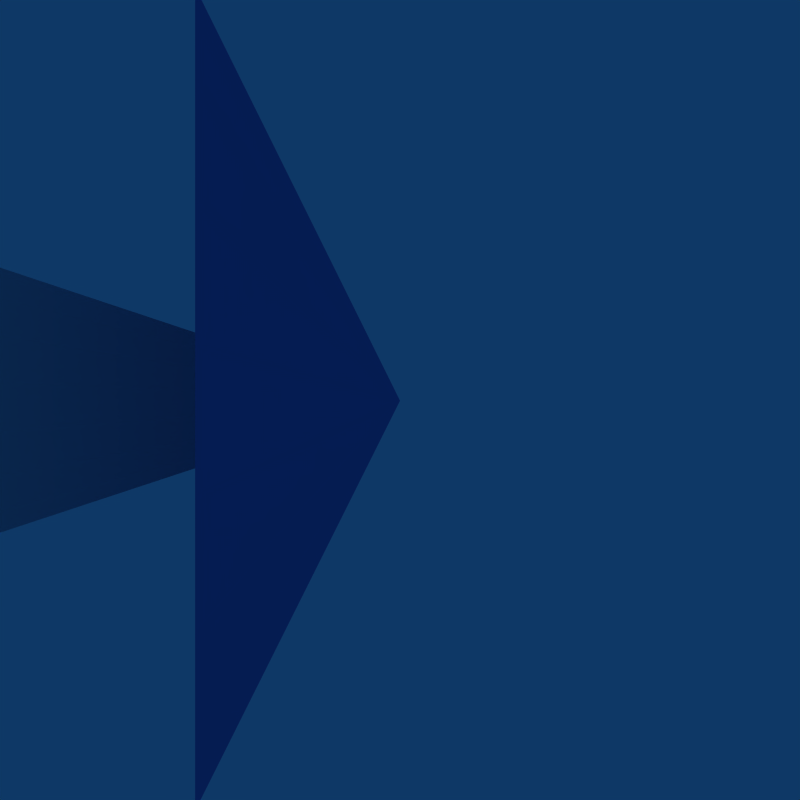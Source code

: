 # Source: plain_shot4.blend  (saved by Blender 2.41.0; exported with 4.5.12 LTS)
import bpy
from mathutils import Matrix  # noqa: F401  (used for matrix-valued properties, if any)

bpy.ops.wm.read_factory_settings(use_empty=True)
scene = bpy.context.scene
scene.name = 'Scene'

# ---- collections
col_collection_1 = bpy.data.collections.new('Collection 1'); scene.collection.children.link(col_collection_1)
col_collection_1.hide_render = True
col_collection_1.hide_viewport = True
col_collection_2 = bpy.data.collections.new('Collection 2'); scene.collection.children.link(col_collection_2)
col_collection_2.hide_render = True
col_collection_2.hide_viewport = True
col_collection_3 = bpy.data.collections.new('Collection 3'); scene.collection.children.link(col_collection_3)
col_collection_3.hide_render = True
col_collection_3.hide_viewport = True
col_collection_4 = bpy.data.collections.new('Collection 4'); scene.collection.children.link(col_collection_4)

# ---- materials (node trees are filled in below, after node groups)
mat_material = bpy.data.materials.new('Material')
mat_material.alpha_threshold = 0.0
mat_material.diffuse_color = (1.0, 0.8933, 0.5714, 1.0)
mat_material.specular_color = (1.0, 0.8933, 0.5714)
mat_material.roughness = 0.5
mat_material.specular_intensity = 1.207
mat_bullet = bpy.data.materials.new('bullet')
mat_bullet.alpha_threshold = 0.0
mat_bullet.preview_render_type = 'FLAT'
mat_bullet.roughness = 0.5
mat_bullet.line_color = (0.0, 0.0, 0.0, 1.0)
mat_material_001 = bpy.data.materials.new('Material.001')
mat_material_001.alpha_threshold = 0.0
mat_material_001.preview_render_type = 'FLAT'
mat_material_001.diffuse_color = (0.378, 0.4911, 0.8, 1.0)
mat_material_001.roughness = 0.5
mat_material_001.specular_intensity = 0.0
mat_material_001.line_color = (0.0, 0.0, 0.0, 1.0)

# ---- material node trees

# ---- world
world_world = bpy.data.worlds.new('World'); scene.world = world_world
world_world.color = (0.05656, 0.2208, 0.4)
world_world.use_sun_shadow = False
world_world.sun_shadow_jitter_overblur = 0.0
world_world.cycles.sampling_method = 'MANUAL'
world_world.cycles.sample_map_resolution = 256

# ---- cameras
cam_camera_001 = bpy.data.cameras.new('Camera.001')
cam_camera_001.type = 'ORTHO'
cam_camera_001.passepartout_alpha = 0.2
cam_camera_001.clip_end = 100.0
cam_camera_001.lens = 131.1
cam_camera_001.ortho_scale = 1.7
cam_camera_001.show_passepartout = False
cam_camera_001.show_safe_areas = True
cam_camera_001.dof.focus_distance = 0.0
cam_camera_001.dof.aperture_fstop = 128.0

# ---- lights
light_spot = bpy.data.lights.new('Spot', 'POINT')
light_spot.transmission_factor = 0.0
light_spot.cutoff_distance = 30.0
light_spot.energy = 100.0
light_spot.shadow_buffer_clip_start = 1.001
light_spot.shadow_soft_size = 1.0
light_spot.shadow_maximum_resolution = 0.006
light_spot.use_absolute_resolution = True
light_spot.cycles.use_multiple_importance_sampling = False

# ---- meshes
me_cube = bpy.data.meshes.new('Cube')
me_cube.from_pydata([(2.0, 1.0, -1.0), (2.0, -1.0, -1.0), (-4.5, -0.4012, -0.4012), (-4.5, 0.4012, -0.4012), (2.0, 1.0, 1.0), (2.0, -1.0, 1.0), (-4.5, -0.4012, 0.4012), (-4.5, 0.4012, 0.4012), (4.0, -0.5336, 0.5336), (4.0, 0.5336, 0.5336), (4.0, -0.5336, -0.5336), (4.0, 0.5336, -0.5336)], [], [(0, 1, 2, 3), (4, 7, 6, 5), (1, 5, 6, 2), (2, 6, 7, 3), (4, 0, 3, 7), (4, 5, 8, 9), (5, 1, 10, 8), (0, 4, 9, 11), (1, 0, 11, 10), (11, 9, 8, 10)])
me_cube.polygons.foreach_set('use_smooth', [True] * 10)
me_cube.materials.append(mat_material)
me_cube.use_remesh_preserve_volume = False
me_cube.use_remesh_preserve_attributes = False
me_cube.use_mirror_vertex_groups = False
me_cube.update()
me_plain_bullet_mesh = bpy.data.meshes.new('plain_bullet_mesh')
me_plain_bullet_mesh.from_pydata([(-0.32, 7.55e-08, 0.09), (0.32, -7.55e-08, 0.09), (0.32, -7.55e-08, -0.09), (-0.32, 7.55e-08, -0.09), (-0.32, 0.06364, -0.06364), (0.32, 0.06364, -0.06364), (0.32, -0.06364, 0.06364), (-0.32, -0.06364, 0.06364), (-0.32, -0.09, 1.257e-07), (0.32, -0.09, -2.185e-08), (0.32, 0.09, -3.998e-08), (-0.32, 0.09, 1.128e-07), (-0.32, 0.06364, 0.06364), (0.32, 0.06364, 0.06364), (0.32, -0.06364, -0.06364), (-0.32, -0.06364, -0.06364)], [], [(0, 3, 2, 1), (7, 4, 5, 6), (8, 11, 10, 9), (15, 12, 13, 14)])
_uv = me_plain_bullet_mesh.uv_layers.new(name='UVMap')
_uv.uv.foreach_set('vector', [0.0, 0.8906, 0.0, 0.6094, 1.0, 0.6094, 1.0, 0.8906, 0.0, 0.8906, 0.0, 0.6094, 1.0, 0.6094, 1.0, 0.8906, 0.0, 0.8906, 0.0, 0.6094, 1.0, 0.6094, 1.0, 0.8906, 0.0, 0.8906, 0.0, 0.6094, 1.0, 0.6094, 1.0, 0.8906])
_ca = me_plain_bullet_mesh.color_attributes.new('Col', 'BYTE_COLOR', 'CORNER')
_ca.data.foreach_set('color', [1.0, 1.0, 1.0, 1.0, 1.0, 1.0, 1.0, 1.0, 1.0, 1.0, 1.0, 1.0, 1.0, 1.0, 1.0, 1.0, 1.0, 1.0, 1.0, 1.0, 1.0, 1.0, 1.0, 1.0, 1.0, 1.0, 1.0, 1.0, 1.0, 1.0, 1.0, 1.0, 1.0, 1.0, 1.0, 1.0, 1.0, 1.0, 1.0, 1.0, 1.0, 1.0, 1.0, 1.0, 1.0, 1.0, 1.0, 1.0, 1.0, 1.0, 1.0, 1.0, 1.0, 1.0, 1.0, 1.0, 1.0, 1.0, 1.0, 1.0, 1.0, 1.0, 1.0, 1.0])
me_plain_bullet_mesh.materials.append(mat_bullet)
me_plain_bullet_mesh.use_remesh_preserve_volume = False
me_plain_bullet_mesh.use_remesh_preserve_attributes = False
me_plain_bullet_mesh.use_mirror_vertex_groups = False
me_plain_bullet_mesh.update()
me_plain_bullet_mesh_011 = bpy.data.meshes.new('plain_bullet_mesh.011')
me_plain_bullet_mesh_011.from_pydata([(-0.32, 7.55e-08, 0.06641), (0.32, -7.55e-08, 0.09), (0.32, -7.55e-08, -0.09), (-0.32, 7.55e-08, -0.06641)], [], [(0, 3, 2, 1)])
_uv = me_plain_bullet_mesh_011.uv_layers.new(name='UVMap')
_uv.uv.foreach_set('vector', [0.0, 0.8906, 0.0, 0.6094, 1.0, 0.6094, 1.0, 0.8906])
_ca = me_plain_bullet_mesh_011.color_attributes.new('Col', 'BYTE_COLOR', 'CORNER')
_ca.data.foreach_set('color', [1.0, 1.0, 1.0, 1.0, 1.0, 1.0, 1.0, 1.0, 1.0, 1.0, 1.0, 1.0, 1.0, 1.0, 1.0, 1.0])
me_plain_bullet_mesh_011.materials.append(mat_bullet)
me_plain_bullet_mesh_011.use_remesh_preserve_volume = False
me_plain_bullet_mesh_011.use_remesh_preserve_attributes = False
me_plain_bullet_mesh_011.use_mirror_vertex_groups = False
me_plain_bullet_mesh_011.update()
me_plain_bullet_mesh_010 = bpy.data.meshes.new('plain_bullet_mesh.010')
me_plain_bullet_mesh_010.from_pydata([(-0.32, 7.55e-08, 0.06641), (0.32, -7.55e-08, 0.09), (0.32, -7.55e-08, -0.09), (-0.32, 7.55e-08, -0.06641)], [], [(0, 3, 2, 1)])
_uv = me_plain_bullet_mesh_010.uv_layers.new(name='UVMap')
_uv.uv.foreach_set('vector', [0.0, 0.8906, 0.0, 0.6094, 1.0, 0.6094, 1.0, 0.8906])
_ca = me_plain_bullet_mesh_010.color_attributes.new('Col', 'BYTE_COLOR', 'CORNER')
_ca.data.foreach_set('color', [1.0, 1.0, 1.0, 1.0, 1.0, 1.0, 1.0, 1.0, 1.0, 1.0, 1.0, 1.0, 1.0, 1.0, 1.0, 1.0])
me_plain_bullet_mesh_010.materials.append(mat_bullet)
me_plain_bullet_mesh_010.use_remesh_preserve_volume = False
me_plain_bullet_mesh_010.use_remesh_preserve_attributes = False
me_plain_bullet_mesh_010.use_mirror_vertex_groups = False
me_plain_bullet_mesh_010.update()
me_plain_bullet_mesh_009 = bpy.data.meshes.new('plain_bullet_mesh.009')
me_plain_bullet_mesh_009.from_pydata([(-0.32, 7.55e-08, 0.06641), (0.32, -7.55e-08, 0.09), (0.32, -7.55e-08, -0.09), (-0.32, 7.55e-08, -0.06641)], [], [(0, 3, 2, 1)])
_uv = me_plain_bullet_mesh_009.uv_layers.new(name='UVMap')
_uv.uv.foreach_set('vector', [0.0, 0.8906, 0.0, 0.6094, 1.0, 0.6094, 1.0, 0.8906])
_ca = me_plain_bullet_mesh_009.color_attributes.new('Col', 'BYTE_COLOR', 'CORNER')
_ca.data.foreach_set('color', [1.0, 1.0, 1.0, 1.0, 1.0, 1.0, 1.0, 1.0, 1.0, 1.0, 1.0, 1.0, 1.0, 1.0, 1.0, 1.0])
me_plain_bullet_mesh_009.materials.append(mat_bullet)
me_plain_bullet_mesh_009.use_remesh_preserve_volume = False
me_plain_bullet_mesh_009.use_remesh_preserve_attributes = False
me_plain_bullet_mesh_009.use_mirror_vertex_groups = False
me_plain_bullet_mesh_009.update()
me_plain_bullet_mesh_008 = bpy.data.meshes.new('plain_bullet_mesh.008')
me_plain_bullet_mesh_008.from_pydata([(-0.32, 7.55e-08, 0.06641), (0.32, -7.55e-08, 0.09), (0.32, -7.55e-08, -0.09), (-0.32, 7.55e-08, -0.06641)], [], [(0, 3, 2, 1)])
_uv = me_plain_bullet_mesh_008.uv_layers.new(name='UVMap')
_uv.uv.foreach_set('vector', [0.0, 0.8906, 0.0, 0.6094, 1.0, 0.6094, 1.0, 0.8906])
_ca = me_plain_bullet_mesh_008.color_attributes.new('Col', 'BYTE_COLOR', 'CORNER')
_ca.data.foreach_set('color', [1.0, 1.0, 1.0, 1.0, 1.0, 1.0, 1.0, 1.0, 1.0, 1.0, 1.0, 1.0, 1.0, 1.0, 1.0, 1.0])
me_plain_bullet_mesh_008.materials.append(mat_bullet)
me_plain_bullet_mesh_008.use_remesh_preserve_volume = False
me_plain_bullet_mesh_008.use_remesh_preserve_attributes = False
me_plain_bullet_mesh_008.use_mirror_vertex_groups = False
me_plain_bullet_mesh_008.update()
me_plain_bullet_mesh_007 = bpy.data.meshes.new('plain_bullet_mesh.007')
me_plain_bullet_mesh_007.from_pydata([(-0.32, 7.55e-08, 0.06641), (0.32, -7.55e-08, 0.09), (0.32, -7.55e-08, -0.09), (-0.32, 7.55e-08, -0.06641)], [], [(0, 3, 2, 1)])
_uv = me_plain_bullet_mesh_007.uv_layers.new(name='UVMap')
_uv.uv.foreach_set('vector', [0.0, 0.8906, 0.0, 0.6094, 1.0, 0.6094, 1.0, 0.8906])
_ca = me_plain_bullet_mesh_007.color_attributes.new('Col', 'BYTE_COLOR', 'CORNER')
_ca.data.foreach_set('color', [1.0, 1.0, 1.0, 1.0, 1.0, 1.0, 1.0, 1.0, 1.0, 1.0, 1.0, 1.0, 1.0, 1.0, 1.0, 1.0])
me_plain_bullet_mesh_007.materials.append(mat_bullet)
me_plain_bullet_mesh_007.use_remesh_preserve_volume = False
me_plain_bullet_mesh_007.use_remesh_preserve_attributes = False
me_plain_bullet_mesh_007.use_mirror_vertex_groups = False
me_plain_bullet_mesh_007.update()
me_plain_bullet_mesh_001 = bpy.data.meshes.new('plain_bullet_mesh.001')
me_plain_bullet_mesh_001.from_pydata([(-0.32, 7.55e-08, 0.06641), (0.32, -7.55e-08, 0.09), (0.32, -7.55e-08, -0.09), (-0.32, 7.55e-08, -0.06641)], [], [(0, 3, 2, 1)])
_uv = me_plain_bullet_mesh_001.uv_layers.new(name='UVMap')
_uv.uv.foreach_set('vector', [0.0, 0.8906, 0.0, 0.6094, 1.0, 0.6094, 1.0, 0.8906])
_ca = me_plain_bullet_mesh_001.color_attributes.new('Col', 'BYTE_COLOR', 'CORNER')
_ca.data.foreach_set('color', [1.0, 1.0, 1.0, 1.0, 1.0, 1.0, 1.0, 1.0, 1.0, 1.0, 1.0, 1.0, 1.0, 1.0, 1.0, 1.0])
me_plain_bullet_mesh_001.materials.append(mat_bullet)
me_plain_bullet_mesh_001.use_remesh_preserve_volume = False
me_plain_bullet_mesh_001.use_remesh_preserve_attributes = False
me_plain_bullet_mesh_001.use_mirror_vertex_groups = False
me_plain_bullet_mesh_001.update()
me_cylinder_001 = bpy.data.meshes.new('Cylinder.001')
me_cylinder_001.from_pydata([(-1.3, 0.3063, 0.3063), (-1.3, 0.1749, 0.3962), (-1.3, 0.02, 0.4326), (-1.3, -0.1376, 0.4107), (-1.3, -0.2767, 0.3332), (-1.3, -0.3784, 0.2108), (-1.3, -0.429, 0.05984), (-1.3, -0.4216, -0.09916), (-1.3, -0.3573, -0.2448), (-1.3, -0.2448, -0.3573), (-1.3, -0.09916, -0.4216), (-1.3, 0.05984, -0.429), (-1.3, 0.2108, -0.3784), (-1.3, 0.3332, -0.2767), (-1.3, 0.4107, -0.1376), (-1.3, 0.4326, 0.02), (-1.3, 0.3962, 0.1749), (0.0, 0.0, 0.0)], [], [(1, 0, 17), (17, 2, 1), (17, 3, 2), (17, 4, 3), (17, 5, 4), (17, 6, 5), (17, 7, 6), (17, 8, 7), (17, 9, 8), (17, 10, 9), (17, 11, 10), (17, 12, 11), (17, 13, 12), (17, 14, 13), (17, 15, 14), (17, 16, 15), (17, 0, 16)])
_uv = me_cylinder_001.uv_layers.new(name='UVMap')
_uv.uv.foreach_set('vector', [0.6967, 0.9437, 0.8449, 0.8422, 0.4992, 0.4965, 0.4992, 0.4965, 0.5218, 0.9849, 0.6967, 0.9437, 0.4992, 0.4965, 0.3438, 0.9601, 0.5218, 0.9849, 0.4992, 0.4965, 0.1869, 0.8726, 0.3438, 0.9601, 0.4992, 0.4965, 0.07211, 0.7344, 0.1869, 0.8726, 0.4992, 0.4965, 0.01501, 0.5641, 0.07211, 0.7344, 0.4992, 0.4965, 0.02331, 0.3846, 0.01501, 0.5641, 0.4992, 0.4965, 0.09588, 0.2203, 0.02331, 0.3846, 0.4992, 0.4965, 0.2229, 0.09322, 0.09588, 0.2203, 0.4992, 0.4965, 0.3873, 0.02065, 0.2229, 0.09322, 0.4992, 0.4965, 0.5667, 0.01235, 0.3873, 0.02065, 0.4992, 0.4965, 0.7371, 0.06945, 0.5667, 0.01235, 0.4992, 0.4965, 0.8753, 0.1842, 0.7371, 0.06945, 0.4992, 0.4965, 0.9627, 0.3412, 0.8753, 0.1842, 0.4992, 0.4965, 0.9875, 0.5191, 0.9627, 0.3412, 0.4992, 0.4965, 0.9464, 0.694, 0.9875, 0.5191, 0.4992, 0.4965, 0.8449, 0.8422, 0.9464, 0.694])
_ca = me_cylinder_001.color_attributes.new('Col', 'BYTE_COLOR', 'CORNER')
_ca.data.foreach_set('color', [1.0, 1.0, 1.0, 1.0, 1.0, 1.0, 1.0, 1.0, 1.0, 1.0, 1.0, 1.0, 1.0, 1.0, 1.0, 1.0, 1.0, 1.0, 1.0, 1.0, 1.0, 1.0, 1.0, 1.0, 1.0, 1.0, 1.0, 1.0, 1.0, 1.0, 1.0, 1.0, 1.0, 1.0, 1.0, 1.0, 1.0, 1.0, 1.0, 1.0, 1.0, 1.0, 1.0, 1.0, 1.0, 1.0, 1.0, 1.0, 1.0, 1.0, 1.0, 1.0, 1.0, 1.0, 1.0, 1.0, 1.0, 1.0, 1.0, 1.0, 1.0, 1.0, 1.0, 1.0, 1.0, 1.0, 1.0, 1.0, 1.0, 1.0, 1.0, 1.0, 1.0, 1.0, 1.0, 1.0, 1.0, 1.0, 1.0, 1.0, 1.0, 1.0, 1.0, 1.0, 1.0, 1.0, 1.0, 1.0, 1.0, 1.0, 1.0, 1.0, 1.0, 1.0, 1.0, 1.0, 1.0, 1.0, 1.0, 1.0, 1.0, 1.0, 1.0, 1.0, 1.0, 1.0, 1.0, 1.0, 1.0, 1.0, 1.0, 1.0, 1.0, 1.0, 1.0, 1.0, 1.0, 1.0, 1.0, 1.0, 1.0, 1.0, 1.0, 1.0, 1.0, 1.0, 1.0, 1.0, 1.0, 1.0, 1.0, 1.0, 1.0, 1.0, 1.0, 1.0, 1.0, 1.0, 1.0, 1.0, 1.0, 1.0, 1.0, 1.0, 1.0, 1.0, 1.0, 1.0, 1.0, 1.0, 1.0, 1.0, 1.0, 1.0, 1.0, 1.0, 1.0, 1.0, 1.0, 1.0, 1.0, 1.0, 1.0, 1.0, 1.0, 1.0, 1.0, 1.0, 1.0, 1.0, 1.0, 1.0, 1.0, 1.0, 1.0, 1.0, 1.0, 1.0, 1.0, 1.0, 1.0, 1.0, 1.0, 1.0, 1.0, 1.0, 1.0, 1.0, 1.0, 1.0, 1.0, 1.0, 1.0, 1.0, 1.0, 1.0, 1.0, 1.0, 1.0, 1.0, 1.0, 1.0, 1.0, 1.0])
me_cylinder_001.use_remesh_preserve_volume = False
me_cylinder_001.use_remesh_preserve_attributes = False
me_cylinder_001.use_mirror_vertex_groups = False
me_cylinder_001.update()
me_cylinder = bpy.data.meshes.new('Cylinder')
me_cylinder.from_pydata([(-0.4353, 0.6219, 0.6219), (-0.4353, 0.3553, 0.8046), (-0.4353, 0.04062, 0.8786), (-0.4353, -0.2795, 0.8339), (-0.4353, -0.5619, 0.6767), (-0.4353, -0.7684, 0.428), (-0.4353, -0.8711, 0.1215), (-0.4353, -0.8562, -0.2014), (-0.4353, -0.7256, -0.4971), (-0.4353, -0.4971, -0.7256), (-0.4353, -0.2014, -0.8562), (-0.4353, 0.1215, -0.8711), (-0.4353, 0.428, -0.7684), (-0.4353, 0.6767, -0.5619), (-0.4353, 0.8339, -0.2795), (-0.4353, 0.8786, 0.04062), (-0.4353, 0.8046, 0.3553), (3.256e-07, 3.867e-07, -1.483e-07)], [], [(1, 0, 17), (17, 2, 1), (17, 3, 2), (17, 4, 3), (17, 5, 4), (17, 6, 5), (17, 7, 6), (17, 8, 7), (17, 9, 8), (17, 10, 9), (17, 11, 10), (17, 12, 11), (17, 13, 12), (17, 14, 13), (17, 15, 14), (17, 16, 15), (17, 0, 16)])
_uv = me_cylinder.uv_layers.new(name='UVMap')
_uv.uv.foreach_set('vector', [0.6975, 0.9471, 0.8464, 0.8451, 0.4991, 0.4979, 0.4991, 0.4979, 0.5218, 0.9885, 0.6975, 0.9471, 0.4991, 0.4979, 0.3431, 0.9635, 0.5218, 0.9885, 0.4991, 0.4979, 0.1854, 0.8757, 0.3431, 0.9635, 0.4991, 0.4979, 0.07007, 0.7368, 0.1854, 0.8757, 0.4991, 0.4979, 0.01272, 0.5657, 0.07007, 0.7368, 0.4991, 0.4979, 0.02105, 0.3854, 0.01272, 0.5657, 0.4991, 0.4979, 0.09396, 0.2203, 0.02105, 0.3854, 0.4991, 0.4979, 0.2216, 0.09267, 0.09396, 0.2203, 0.4991, 0.4979, 0.3867, 0.01977, 0.2216, 0.09267, 0.4991, 0.4979, 0.567, 0.01143, 0.3867, 0.01977, 0.4991, 0.4979, 0.7381, 0.06879, 0.567, 0.01143, 0.4991, 0.4979, 0.877, 0.1841, 0.7381, 0.06879, 0.4991, 0.4979, 0.9648, 0.3418, 0.877, 0.1841, 0.4991, 0.4979, 0.9898, 0.5205, 0.9648, 0.3418, 0.4991, 0.4979, 0.9484, 0.6962, 0.9898, 0.5205, 0.4991, 0.4979, 0.8464, 0.8451, 0.9484, 0.6962])
_ca = me_cylinder.color_attributes.new('Col', 'BYTE_COLOR', 'CORNER')
_ca.data.foreach_set('color', [1.0, 1.0, 1.0, 1.0, 1.0, 1.0, 1.0, 1.0, 1.0, 1.0, 1.0, 1.0, 1.0, 1.0, 1.0, 1.0, 1.0, 1.0, 1.0, 1.0, 1.0, 1.0, 1.0, 1.0, 1.0, 1.0, 1.0, 1.0, 1.0, 1.0, 1.0, 1.0, 1.0, 1.0, 1.0, 1.0, 1.0, 1.0, 1.0, 1.0, 1.0, 1.0, 1.0, 1.0, 1.0, 1.0, 1.0, 1.0, 1.0, 1.0, 1.0, 1.0, 1.0, 1.0, 1.0, 1.0, 1.0, 1.0, 1.0, 1.0, 1.0, 1.0, 1.0, 1.0, 1.0, 1.0, 1.0, 1.0, 1.0, 1.0, 1.0, 1.0, 1.0, 1.0, 1.0, 1.0, 1.0, 1.0, 1.0, 1.0, 1.0, 1.0, 1.0, 1.0, 1.0, 1.0, 1.0, 1.0, 1.0, 1.0, 1.0, 1.0, 1.0, 1.0, 1.0, 1.0, 1.0, 1.0, 1.0, 1.0, 1.0, 1.0, 1.0, 1.0, 1.0, 1.0, 1.0, 1.0, 1.0, 1.0, 1.0, 1.0, 1.0, 1.0, 1.0, 1.0, 1.0, 1.0, 1.0, 1.0, 1.0, 1.0, 1.0, 1.0, 1.0, 1.0, 1.0, 1.0, 1.0, 1.0, 1.0, 1.0, 1.0, 1.0, 1.0, 1.0, 1.0, 1.0, 1.0, 1.0, 1.0, 1.0, 1.0, 1.0, 1.0, 1.0, 1.0, 1.0, 1.0, 1.0, 1.0, 1.0, 1.0, 1.0, 1.0, 1.0, 1.0, 1.0, 1.0, 1.0, 1.0, 1.0, 1.0, 1.0, 1.0, 1.0, 1.0, 1.0, 1.0, 1.0, 1.0, 1.0, 1.0, 1.0, 1.0, 1.0, 1.0, 1.0, 1.0, 1.0, 1.0, 1.0, 1.0, 1.0, 1.0, 1.0, 1.0, 1.0, 1.0, 1.0, 1.0, 1.0, 1.0, 1.0, 1.0, 1.0, 1.0, 1.0, 1.0, 1.0, 1.0, 1.0, 1.0, 1.0])
me_cylinder.materials.append(mat_material_001)
me_cylinder.use_remesh_preserve_volume = False
me_cylinder.use_remesh_preserve_attributes = False
me_cylinder.use_mirror_vertex_groups = False
me_cylinder.update()

# ---- objects
ob_camera = bpy.data.objects.new('Camera', cam_camera_001)
ob_cube = bpy.data.objects.new('Cube', me_cube)
ob_lamp = bpy.data.objects.new('Lamp', light_spot)
ob_plain_bullet = bpy.data.objects.new('plain_bullet', me_plain_bullet_mesh)
ob_plain_bullet_006 = bpy.data.objects.new('plain_bullet.006', me_plain_bullet_mesh_011)
ob_plain_bullet_005 = bpy.data.objects.new('plain_bullet.005', me_plain_bullet_mesh_010)
ob_plain_bullet_004 = bpy.data.objects.new('plain_bullet.004', me_plain_bullet_mesh_009)
ob_plain_bullet_003 = bpy.data.objects.new('plain_bullet.003', me_plain_bullet_mesh_008)
ob_plain_bullet_002 = bpy.data.objects.new('plain_bullet.002', me_plain_bullet_mesh_007)
ob_plain_bullet_001 = bpy.data.objects.new('plain_bullet.001', me_plain_bullet_mesh_001)
ob_cylinder_001 = bpy.data.objects.new('Cylinder.001', me_cylinder_001)
ob_cylinder = bpy.data.objects.new('Cylinder', me_cylinder)

# ---- transforms, parenting, visibility, modifiers, constraints
ob_camera.location = (0.0, -7.0, 0.0)
ob_camera.rotation_euler = (1.571, 1.367e-16, 1.367e-16)
ob_camera.lock_rotations_4d = False
ob_camera.empty_display_type = 'ARROWS'
ob_camera.color = (0.0, 0.0, 0.0, 1.0)
ob_camera.lineart.crease_threshold = 0.0
ob_cube.location = (0.0, 0.0, 0.42)
ob_cube.scale = (0.2264, 0.462, 0.462)
ob_cube.lock_rotations_4d = False
ob_cube.empty_display_type = 'ARROWS'
ob_cube.color = (0.0, 0.0, 0.0, 1.0)
ob_cube.lineart.crease_threshold = 0.0
_m = ob_cube.modifiers.new('Subsurf', 'SUBSURF')
_m.uv_smooth = 'PRESERVE_CORNERS'
_m.levels = 3
_m.render_levels = 4
_m.show_only_control_edges = False
ob_lamp.location = (0.0, -2.0, 0.42)
ob_lamp.rotation_euler = (0.6503, 0.05522, 1.866)
ob_lamp.lock_rotations_4d = False
ob_lamp.empty_display_type = 'ARROWS'
ob_lamp.color = (0.0, 0.0, 0.0, 0.0)
ob_lamp.lineart.crease_threshold = 0.0
ob_plain_bullet.location = (0.0, 0.0, 0.0)
ob_plain_bullet.rotation_euler = (3.142, 2.064e-23, 2.734e-16)
ob_plain_bullet.lock_rotations_4d = False
ob_plain_bullet.empty_display_type = 'ARROWS'
ob_plain_bullet.color = (0.0, 0.0, 0.0, 1.0)
ob_plain_bullet.lineart.crease_threshold = 0.0
ob_plain_bullet_006.location = (5.619e-08, 0.3653, -5.515e-08)
ob_plain_bullet_006.rotation_euler = (-1.51e-07, -1.51e-07, -1.571)
ob_plain_bullet_006.lock_rotations_4d = False
ob_plain_bullet_006.empty_display_type = 'ARROWS'
ob_plain_bullet_006.color = (0.0, 0.0, 0.0, 1.0)
ob_plain_bullet_006.lineart.crease_threshold = 0.0
ob_plain_bullet_005.location = (5.619e-08, 0.1826, 0.3163)
ob_plain_bullet_005.rotation_euler = (-2.023e-08, 1.047, -1.571)
ob_plain_bullet_005.lock_rotations_4d = False
ob_plain_bullet_005.empty_display_type = 'ARROWS'
ob_plain_bullet_005.color = (0.0, 0.0, 0.0, 1.0)
ob_plain_bullet_005.lineart.crease_threshold = 0.0
ob_plain_bullet_004.location = (5.619e-08, -0.1826, 0.3163)
ob_plain_bullet_004.rotation_euler = (-3.024e-07, 2.094, -1.571)
ob_plain_bullet_004.lock_rotations_4d = False
ob_plain_bullet_004.empty_display_type = 'ARROWS'
ob_plain_bullet_004.color = (0.0, 0.0, 0.0, 1.0)
ob_plain_bullet_004.lineart.crease_threshold = 0.0
ob_plain_bullet_003.location = (5.619e-08, 0.1826, -0.3163)
ob_plain_bullet_003.rotation_euler = (-3.024e-07, -1.047, -1.571)
ob_plain_bullet_003.lock_rotations_4d = False
ob_plain_bullet_003.empty_display_type = 'ARROWS'
ob_plain_bullet_003.color = (0.0, 0.0, 0.0, 1.0)
ob_plain_bullet_003.lineart.crease_threshold = 0.0
ob_plain_bullet_002.location = (5.619e-08, -0.1826, -0.3163)
ob_plain_bullet_002.rotation_euler = (-2.023e-08, -2.094, -1.571)
ob_plain_bullet_002.lock_rotations_4d = False
ob_plain_bullet_002.empty_display_type = 'ARROWS'
ob_plain_bullet_002.color = (0.0, 0.0, 0.0, 1.0)
ob_plain_bullet_002.lineart.crease_threshold = 0.0
ob_plain_bullet_001.location = (5.619e-08, -0.3653, 9.343e-25)
ob_plain_bullet_001.rotation_euler = (3.142, 2.064e-23, 1.571)
ob_plain_bullet_001.lock_rotations_4d = False
ob_plain_bullet_001.empty_display_type = 'ARROWS'
ob_plain_bullet_001.color = (0.0, 0.0, 0.0, 1.0)
ob_plain_bullet_001.lineart.crease_threshold = 0.0
ob_cylinder_001.location = (0.0, 0.0, 0.0)
ob_cylinder_001.lock_rotations_4d = False
ob_cylinder_001.empty_display_type = 'ARROWS'
ob_cylinder_001.color = (0.0, 0.0, 0.0, 1.0)
ob_cylinder_001.lineart.crease_threshold = 0.0
ob_cylinder.location = (0.0, 0.0, -1.557e-22)
ob_cylinder.lock_rotations_4d = False
ob_cylinder.empty_display_type = 'ARROWS'
ob_cylinder.color = (0.0, 0.0, 0.0, 1.0)
ob_cylinder.lineart.crease_threshold = 0.0

# ---- collection membership
col_collection_1.objects.link(ob_camera)
col_collection_1.objects.link(ob_cube)
col_collection_1.objects.link(ob_lamp)
col_collection_2.objects.link(ob_plain_bullet)
col_collection_3.objects.link(ob_plain_bullet_006)
col_collection_3.objects.link(ob_plain_bullet_005)
col_collection_3.objects.link(ob_plain_bullet_004)
col_collection_3.objects.link(ob_plain_bullet_003)
col_collection_3.objects.link(ob_plain_bullet_002)
col_collection_3.objects.link(ob_plain_bullet_001)
col_collection_4.objects.link(ob_cylinder_001)
col_collection_4.objects.link(ob_cylinder)

# ---- scene / render settings (as saved in the file)
scene.camera = ob_camera
scene.frame_start = 1; scene.frame_end = 250; scene.frame_set(1)
scene.render.engine = 'BLENDER_EEVEE_NEXT'
scene.render.image_settings.compression = 90
scene.render.resolution_x = 64
scene.render.resolution_y = 64
scene.render.pixel_aspect_x = 100.0
scene.render.pixel_aspect_y = 100.0
scene.render.fps = 25
scene.render.dither_intensity = 0.0
scene.render.use_compositing = False
scene.render.use_sequencer = False
scene.render.bake_bias = 0.0
scene.render.use_stamp_time = False
scene.render.use_stamp_date = False
scene.render.use_stamp_frame = False
scene.render.use_stamp_camera = False
scene.render.use_stamp_scene = False
scene.render.use_stamp_filename = False
scene.render.use_stamp_render_time = False
scene.render.stamp_font_size = 0
scene.cycles.use_denoising = False
scene.cycles.samples = 10
scene.cycles.sampling_pattern = 'TABULATED_SOBOL'
scene.cycles.light_sampling_threshold = 0.0
scene.cycles.use_adaptive_sampling = False
scene.cycles.use_light_tree = False
scene.cycles.blur_glossy = 0.0
scene.cycles.volume_bounces = 1
scene.cycles.pixel_filter_type = 'GAUSSIAN'
scene.cycles.sample_clamp_indirect = 0.0
scene.view_settings.view_transform = 'Raw'
bpy.context.view_layer.update()
